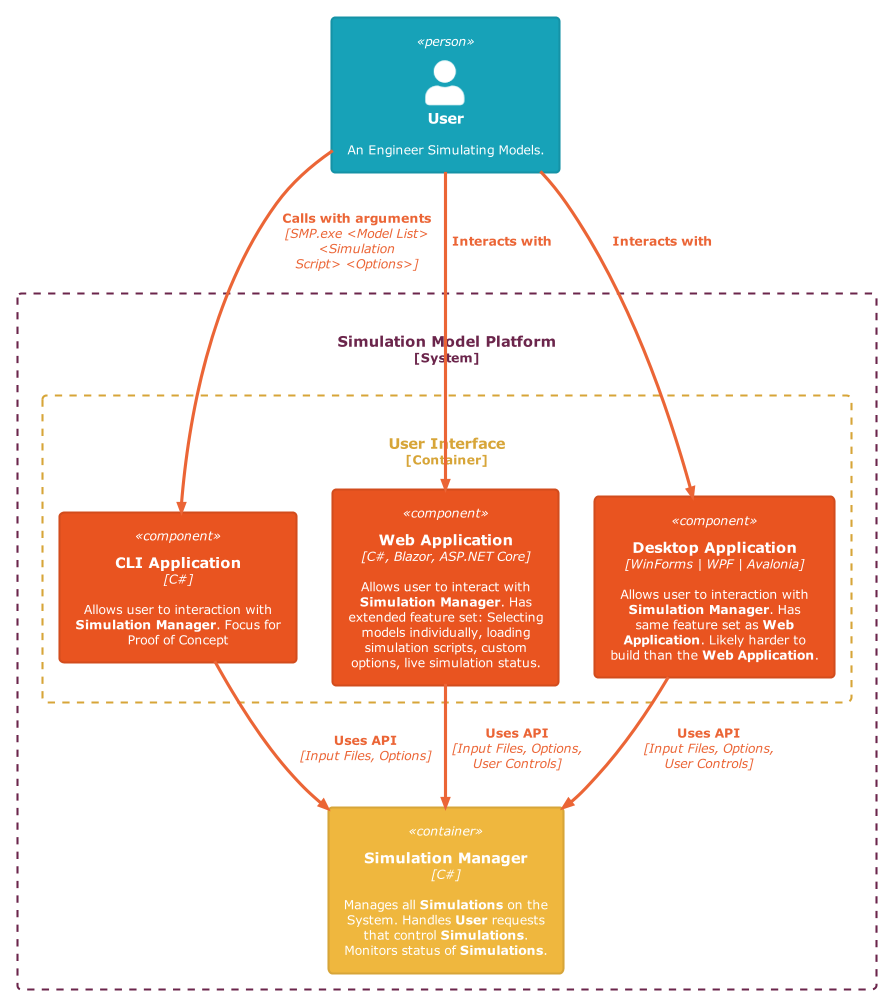

The diagram above was rendered by PlantUML. Its source (embedded in the PNG):
@startuml L3_Component Diagram - User Interface

!theme C4_united from <C4/themes>
!include <C4/C4_Component>

Person(User,"User", "An Engineer Simulating Models.")

System_Boundary(SimulationModelPlatform, "Simulation Model Platform") {
    Container_Boundary(UserInterface, "User Interface") {
        Component(CLIApp, "CLI Application", "C#", "Allows user to interaction with **Simulation Manager**. Focus for Proof of Concept")
        Component(WebApp, "Web Application", "C#, Blazor, ASP.NET Core", "Allows user to interact with **Simulation Manager**. Has extended feature set: Selecting models individually, loading simulation scripts, custom options, live simulation status.")
        Component(GUIApp, "Desktop Application", "WinForms | WPF | Avalonia", "Allows user to interaction with **Simulation Manager**. Has same feature set as **Web Application**. Likely harder to build than the **Web Application**.")
    }
    Container(SimulationManager, "Simulation Manager", "C#", "Manages all **Simulations** on the System. Handles **User** requests that control **Simulations**. Monitors status of **Simulations**.")
}

Rel_D(User, CLIApp, "Calls with arguments", "SMP.exe <Model List> <Simulation Script> <Options>")
Rel_D(User, WebApp, "Interacts with", "")
Rel_D(User, GUIApp, "Interacts with", "")

Rel_D(CLIApp, SimulationManager, "Uses API", "Input Files, Options")
Rel_D(GUIApp, SimulationManager, "Uses API", "Input Files, Options, User Controls")
Rel_D(WebApp, SimulationManager, "Uses API", "Input Files, Options, User Controls")

@enduml